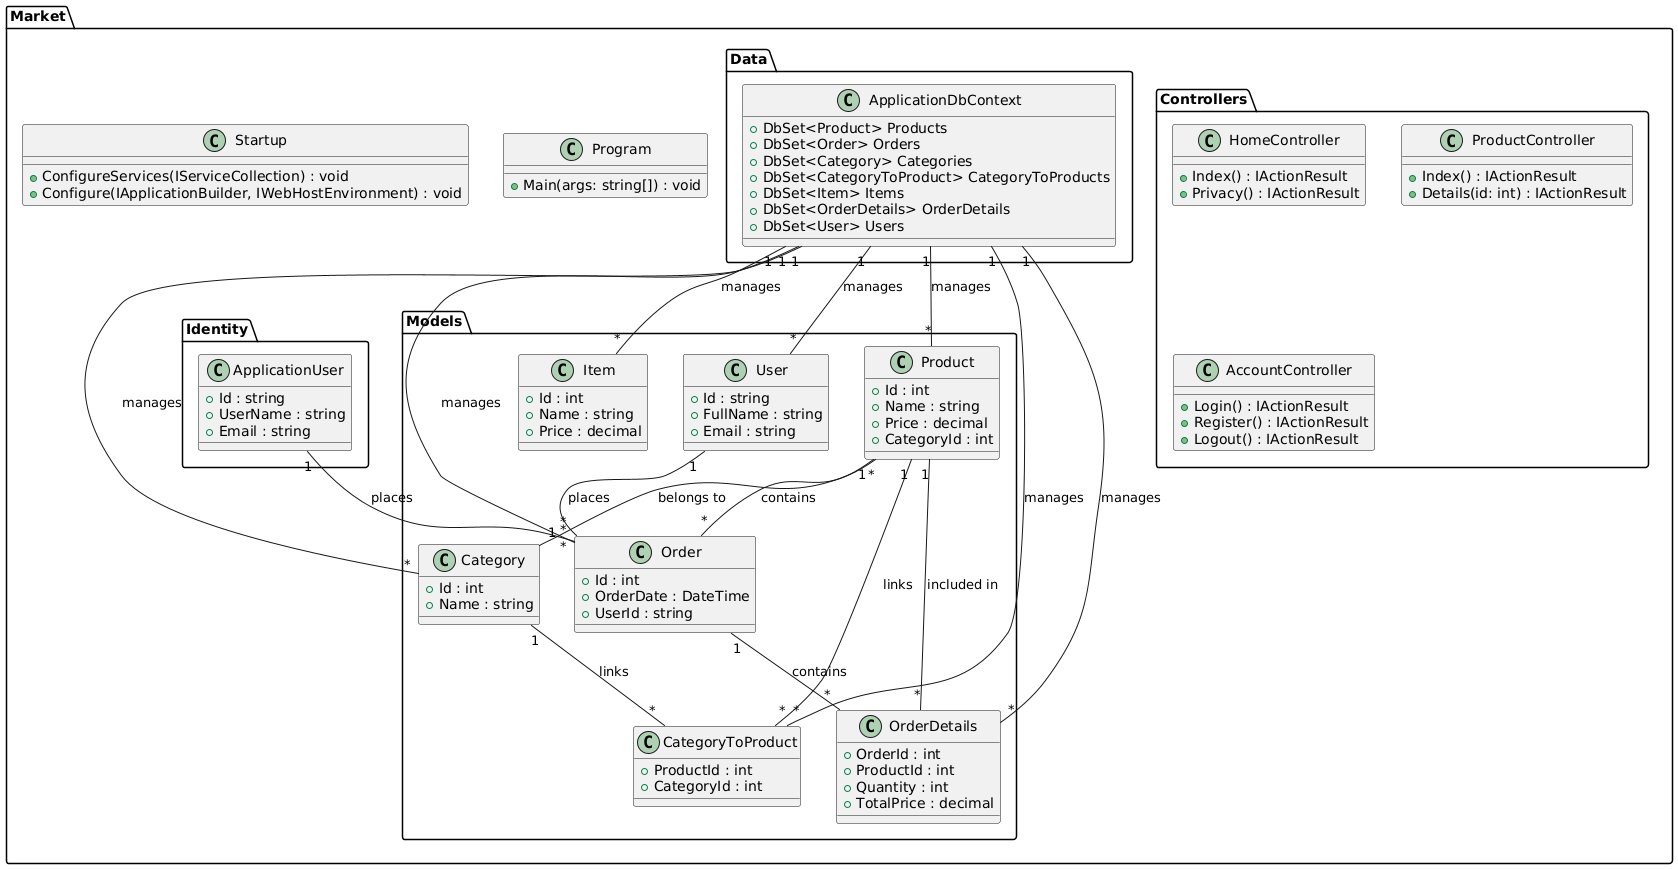

The diagram above was rendered by PlantUML. Its source (embedded in the PNG):
@startuml
package "Market" {
    class Program {
        + Main(args: string[]) : void
    }

    class Startup {
        + ConfigureServices(IServiceCollection) : void
        + Configure(IApplicationBuilder, IWebHostEnvironment) : void
    }

    package Controllers {
        class HomeController {
            + Index() : IActionResult
            + Privacy() : IActionResult
        }
        
        class ProductController {
            + Index() : IActionResult
            + Details(id: int) : IActionResult
        }
        
        class AccountController {
            + Login() : IActionResult
            + Register() : IActionResult
            + Logout() : IActionResult
        }
    }

    package Models {
        class Product {
            + Id : int
            + Name : string
            + Price : decimal
            + CategoryId : int
        }

        class Order {
            + Id : int
            + OrderDate : DateTime
            + UserId : string
        }

        class Category {
            + Id : int
            + Name : string
        }

        class CategoryToProduct {
            + ProductId : int
            + CategoryId : int
        }

        class Item {
            + Id : int
            + Name : string
            + Price : decimal
        }

        class OrderDetails {
            + OrderId : int
            + ProductId : int
            + Quantity : int
            + TotalPrice : decimal
        }

        class User {
            + Id : string
            + FullName : string
            + Email : string
        }
    }

    package Data {
        class ApplicationDbContext {
            + DbSet<Product> Products
            + DbSet<Order> Orders
            + DbSet<Category> Categories
            + DbSet<CategoryToProduct> CategoryToProducts
            + DbSet<Item> Items
            + DbSet<OrderDetails> OrderDetails
            + DbSet<User> Users
        }
    }

    package Identity {
        class ApplicationUser {
            + Id : string
            + UserName : string
            + Email : string
        }
    }

    ApplicationDbContext "1" -- "*" Product : "manages"
    ApplicationDbContext "1" -- "*" Order : "manages"
    ApplicationDbContext "1" -- "*" Category : "manages"
    ApplicationDbContext "1" -- "*" CategoryToProduct : "manages"
    ApplicationDbContext "1" -- "*" Item : "manages"
    ApplicationDbContext "1" -- "*" OrderDetails : "manages"
    ApplicationDbContext "1" -- "*" User : "manages"
    Product "1" -- "*" Order : "contains"
    Product "*" -- "1" Category : "belongs to"
    Category "1" -- "*" CategoryToProduct : "links"
    Product "1" -- "*" CategoryToProduct : "links"
    Order "1" -- "*" OrderDetails : "contains"
    Product "1" -- "*" OrderDetails : "included in"
    ApplicationUser "1" -- "*" Order : "places"
    User "1" -- "*" Order : "places"
}
@enduml